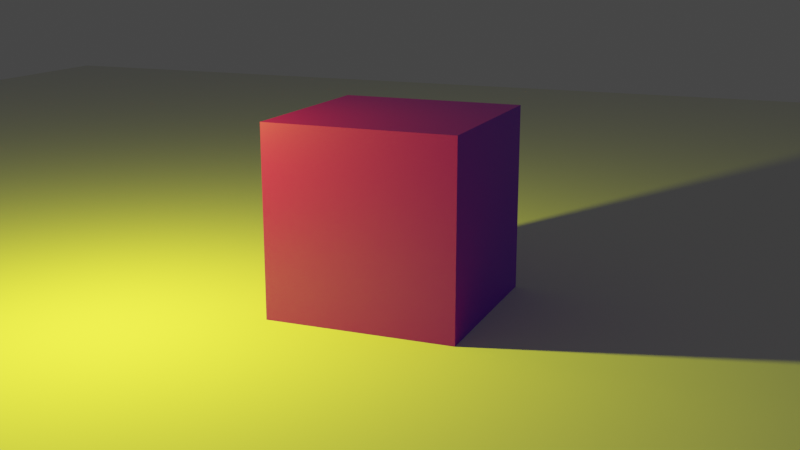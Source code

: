 # Source: ttutu01.blend  (saved by Blender 3.0.42; exported with 4.5.12 LTS)
import bpy
from mathutils import Matrix  # noqa: F401  (used for matrix-valued properties, if any)

bpy.ops.wm.read_factory_settings(use_empty=True)
scene = bpy.context.scene
scene.name = 'Scene'

# ---- collections
col_collection = bpy.data.collections.new('Collection'); scene.collection.children.link(col_collection)

# ---- materials (node trees are filled in below, after node groups)
mat_material = bpy.data.materials.new('Material')
mat_material.alpha_threshold = 0.0
mat_material.use_transparent_shadow = False
mat_material.line_color = (0.0, 0.0, 0.0, 1.0)

# ---- material node trees
mat_material.use_nodes = True; mat_material.node_tree.nodes.clear()
_N = mat_material.node_tree.nodes; _L = mat_material.node_tree.links
n0 = _N.new('ShaderNodeOutputMaterial'); n0.name = 'Material Output'; n0.location = (300, 300)
n1 = _N.new('ShaderNodeBsdfPrincipled'); n1.name = 'Principled BSDF'; n1.location = (10, 300)
n1.distribution = 'GGX'
n1.subsurface_method = 'RANDOM_WALK_SKIN'
n1.inputs[2].default_value = 0.4
n1.inputs[3].default_value = 1.45
n1.inputs[8].default_value = 1.0
n1.inputs[27].default_value = (0.0, 0.0, 0.0, 1.0)
n1.inputs[28].default_value = 1.0
n2 = _N.new('ShaderNodeLightPath'); n2.name = 'Light Path'; n2.location = (-180, 325)
n3 = _N.new('ShaderNodeMix'); n3.name = 'Mix'; n3.location = (-160, 180)
n3.data_type = 'RGBA'
n3.inputs[6].default_value = (0.2784, 0.0, 0.8, 1.0)
n3.inputs[7].default_value = (0.8, 0.8, 0.8, 1.0)
_L.new(n1.outputs[0], n0.inputs[0])
_L.new(n2.outputs[3], n3.inputs[0])
_L.new(n2.outputs[3], n1.inputs[10])
_L.new(n3.outputs[2], n1.inputs[0])
n0.is_active_output = True

# ---- world
world_world = bpy.data.worlds.new('World'); scene.world = world_world
world_world.use_nodes = True; world_world.node_tree.nodes.clear()
_N = world_world.node_tree.nodes; _L = world_world.node_tree.links
n0 = _N.new('ShaderNodeOutputWorld'); n0.name = 'World Output'; n0.location = (300, 300)
n1 = _N.new('ShaderNodeBackground'); n1.name = 'Background'; n1.location = (10, 300)
n1.inputs[0].default_value = (0.05088, 0.05088, 0.05088, 1.0)
_L.new(n1.outputs[0], n0.inputs[0])
n0.is_active_output = True
world_world.color = (0.05088, 0.05088, 0.05088)
world_world.use_sun_shadow = False
world_world.sun_shadow_jitter_overblur = 0.0

# ---- cameras
cam_camera = bpy.data.cameras.new('Camera')
cam_camera.clip_end = 100.0
cam_camera.ortho_scale = 7.314

# ---- lights
light_light = bpy.data.lights.new('Light', 'POINT')
light_light.color = (0.9196, 1.0, 0.008355)
light_light.transmission_factor = 0.0
light_light.energy = 1046.0
light_light.shadow_soft_size = 0.1
light_light.shadow_maximum_resolution = 0.006
light_light.use_absolute_resolution = True

# ---- meshes
me_cube = bpy.data.meshes.new('Cube')
me_cube.from_pydata([(1.0, 1.0, 1.0), (1.0, 1.0, -1.0), (1.0, -1.0, 1.0), (1.0, -1.0, -1.0), (-1.0, 1.0, 1.0), (-1.0, 1.0, -1.0), (-1.0, -1.0, 1.0), (-1.0, -1.0, -1.0)], [], [(0, 4, 6, 2), (3, 2, 6, 7), (7, 6, 4, 5), (5, 1, 3, 7), (1, 0, 2, 3), (5, 4, 0, 1)])
_uv = me_cube.uv_layers.new(name='UVMap')
_uv.uv.foreach_set('vector', [0.625, 0.5, 0.875, 0.5, 0.875, 0.75, 0.625, 0.75, 0.375, 0.75, 0.625, 0.75, 0.625, 1.0, 0.375, 1.0, 0.375, 0.0, 0.625, 0.0, 0.625, 0.25, 0.375, 0.25, 0.125, 0.5, 0.375, 0.5, 0.375, 0.75, 0.125, 0.75, 0.375, 0.5, 0.625, 0.5, 0.625, 0.75, 0.375, 0.75, 0.375, 0.25, 0.625, 0.25, 0.625, 0.5, 0.375, 0.5])
me_cube.materials.append(mat_material)
me_cube.use_remesh_preserve_volume = False
me_cube.use_remesh_preserve_attributes = False
me_cube.use_mirror_vertex_groups = False
me_cube.update()
me_plane = bpy.data.meshes.new('Plane')
me_plane.from_pydata([(-1.0, -1.0, 0.0), (1.0, -1.0, 0.0), (-1.0, 1.0, 0.0), (1.0, 1.0, 0.0)], [], [(0, 1, 3, 2)])
_uv = me_plane.uv_layers.new(name='UVMap')
_uv.uv.foreach_set('vector', [0.0, 0.0, 1.0, 0.0, 1.0, 1.0, 0.0, 1.0])
me_plane.use_remesh_fix_poles = True
me_plane.use_remesh_preserve_attributes = False
me_plane.update()

# ---- objects
ob_cube = bpy.data.objects.new('Cube', me_cube)
ob_light = bpy.data.objects.new('Light', light_light)
ob_camera = bpy.data.objects.new('Camera', cam_camera)
ob_plane = bpy.data.objects.new('Plane', me_plane)

# ---- transforms, parenting, visibility, modifiers, constraints
ob_cube.location = (0.0, 0.0, 1.0)
ob_cube.lock_rotations_4d = False
ob_cube.empty_display_type = 'ARROWS'
ob_cube.lineart.crease_threshold = 0.0
ob_light.location = (2.421, 1.899, 2.482)
ob_light.rotation_euler = (0.6503, 0.05522, 1.866)
ob_light.lock_rotations_4d = False
ob_light.empty_display_type = 'ARROWS'
ob_light.color = (0.0, 0.0, 0.0, 0.0)
ob_light.lineart.crease_threshold = 0.0
ob_camera.location = (-4.216, 10.24, 3.723)
ob_camera.rotation_euler = (1.316, 3.032e-06, 3.529)
ob_camera.lock_rotations_4d = False
ob_camera.empty_display_type = 'ARROWS'
ob_camera.color = (0.0, 0.0, 0.0, 0.0)
ob_camera.display_type = 'WIRE'
ob_camera.lineart.crease_threshold = 0.0
ob_plane.location = (0.0, 0.0, 0.0)
ob_plane.scale = (16.86, 16.86, 16.86)

# ---- collection membership
col_collection.objects.link(ob_cube)
col_collection.objects.link(ob_light)
col_collection.objects.link(ob_camera)
col_collection.objects.link(ob_plane)

# ---- scene / render settings (as saved in the file)
scene.camera = ob_camera
scene.frame_start = 1; scene.frame_end = 250; scene.frame_set(1)
scene.render.engine = 'BLENDER_EEVEE_NEXT'
scene.cycles.sampling_pattern = 'TABULATED_SOBOL'
scene.cycles.use_light_tree = False
scene.view_settings.view_transform = 'Filmic'
bpy.context.view_layer.update()

